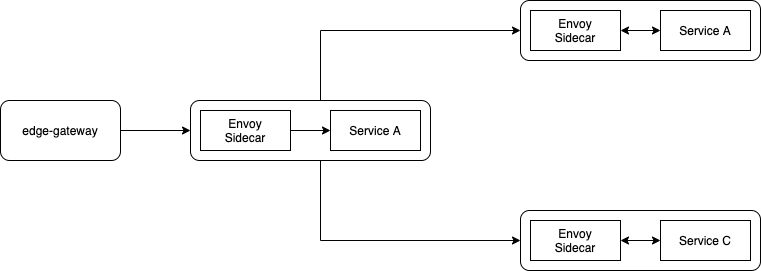

The diagram above was exported from draw.io. Its source (the exported page's mxGraphModel, read from the mxfile embedded in the PNG):
<mxGraphModel dx="1426" dy="803" grid="1" gridSize="10" guides="1" tooltips="1" connect="1" arrows="1" fold="1" page="1" pageScale="1" pageWidth="850" pageHeight="1100" math="0" shadow="0">
  <root>
    <mxCell id="0" />
    <mxCell id="1" parent="0" />
    <mxCell id="rAviboexSw_Ire_6f2bQ-3" style="edgeStyle=orthogonalEdgeStyle;rounded=0;orthogonalLoop=1;jettySize=auto;html=1;" edge="1" parent="1" source="rAviboexSw_Ire_6f2bQ-1" target="rAviboexSw_Ire_6f2bQ-2">
      <mxGeometry relative="1" as="geometry" />
    </mxCell>
    <mxCell id="rAviboexSw_Ire_6f2bQ-1" value="edge-gateway" style="rounded=1;whiteSpace=wrap;html=1;" vertex="1" parent="1">
      <mxGeometry x="40" y="290" width="120" height="60" as="geometry" />
    </mxCell>
    <mxCell id="rAviboexSw_Ire_6f2bQ-8" value="" style="group" vertex="1" connectable="0" parent="1">
      <mxGeometry x="230" y="290" width="240" height="60" as="geometry" />
    </mxCell>
    <mxCell id="rAviboexSw_Ire_6f2bQ-2" value="" style="rounded=1;whiteSpace=wrap;html=1;" vertex="1" parent="rAviboexSw_Ire_6f2bQ-8">
      <mxGeometry width="240" height="60" as="geometry" />
    </mxCell>
    <mxCell id="rAviboexSw_Ire_6f2bQ-4" value="Envoy&lt;br&gt;Sidecar" style="rounded=0;whiteSpace=wrap;html=1;" vertex="1" parent="rAviboexSw_Ire_6f2bQ-8">
      <mxGeometry x="10" y="10" width="90" height="40" as="geometry" />
    </mxCell>
    <mxCell id="rAviboexSw_Ire_6f2bQ-6" value="Service A" style="rounded=0;whiteSpace=wrap;html=1;" vertex="1" parent="rAviboexSw_Ire_6f2bQ-8">
      <mxGeometry x="140" y="10" width="90" height="40" as="geometry" />
    </mxCell>
    <mxCell id="rAviboexSw_Ire_6f2bQ-7" style="edgeStyle=orthogonalEdgeStyle;rounded=0;orthogonalLoop=1;jettySize=auto;html=1;" edge="1" parent="rAviboexSw_Ire_6f2bQ-8" source="rAviboexSw_Ire_6f2bQ-4" target="rAviboexSw_Ire_6f2bQ-6">
      <mxGeometry relative="1" as="geometry" />
    </mxCell>
    <mxCell id="rAviboexSw_Ire_6f2bQ-9" value="" style="group" vertex="1" connectable="0" parent="1">
      <mxGeometry x="560" y="190" width="240" height="60" as="geometry" />
    </mxCell>
    <mxCell id="rAviboexSw_Ire_6f2bQ-10" value="" style="rounded=1;whiteSpace=wrap;html=1;" vertex="1" parent="rAviboexSw_Ire_6f2bQ-9">
      <mxGeometry width="240" height="60" as="geometry" />
    </mxCell>
    <mxCell id="rAviboexSw_Ire_6f2bQ-11" value="Envoy&lt;br&gt;Sidecar" style="rounded=0;whiteSpace=wrap;html=1;" vertex="1" parent="rAviboexSw_Ire_6f2bQ-9">
      <mxGeometry x="10" y="10" width="90" height="40" as="geometry" />
    </mxCell>
    <mxCell id="rAviboexSw_Ire_6f2bQ-12" value="Service A" style="rounded=0;whiteSpace=wrap;html=1;" vertex="1" parent="rAviboexSw_Ire_6f2bQ-9">
      <mxGeometry x="140" y="10" width="90" height="40" as="geometry" />
    </mxCell>
    <mxCell id="rAviboexSw_Ire_6f2bQ-13" style="edgeStyle=orthogonalEdgeStyle;rounded=0;orthogonalLoop=1;jettySize=auto;html=1;startArrow=classic;startFill=1;" edge="1" parent="rAviboexSw_Ire_6f2bQ-9" source="rAviboexSw_Ire_6f2bQ-11" target="rAviboexSw_Ire_6f2bQ-12">
      <mxGeometry relative="1" as="geometry" />
    </mxCell>
    <mxCell id="rAviboexSw_Ire_6f2bQ-15" value="" style="group" vertex="1" connectable="0" parent="1">
      <mxGeometry x="560" y="400" width="240" height="60" as="geometry" />
    </mxCell>
    <mxCell id="rAviboexSw_Ire_6f2bQ-16" value="" style="rounded=1;whiteSpace=wrap;html=1;" vertex="1" parent="rAviboexSw_Ire_6f2bQ-15">
      <mxGeometry width="240" height="60" as="geometry" />
    </mxCell>
    <mxCell id="rAviboexSw_Ire_6f2bQ-17" value="Envoy&lt;br&gt;Sidecar" style="rounded=0;whiteSpace=wrap;html=1;" vertex="1" parent="rAviboexSw_Ire_6f2bQ-15">
      <mxGeometry x="10" y="10" width="90" height="40" as="geometry" />
    </mxCell>
    <mxCell id="rAviboexSw_Ire_6f2bQ-18" value="Service C" style="rounded=0;whiteSpace=wrap;html=1;" vertex="1" parent="rAviboexSw_Ire_6f2bQ-15">
      <mxGeometry x="140" y="10" width="90" height="40" as="geometry" />
    </mxCell>
    <mxCell id="rAviboexSw_Ire_6f2bQ-19" style="edgeStyle=orthogonalEdgeStyle;rounded=0;orthogonalLoop=1;jettySize=auto;html=1;startArrow=classic;startFill=1;" edge="1" parent="rAviboexSw_Ire_6f2bQ-15" source="rAviboexSw_Ire_6f2bQ-17" target="rAviboexSw_Ire_6f2bQ-18">
      <mxGeometry relative="1" as="geometry" />
    </mxCell>
    <mxCell id="rAviboexSw_Ire_6f2bQ-20" style="edgeStyle=orthogonalEdgeStyle;rounded=0;orthogonalLoop=1;jettySize=auto;html=1;entryX=0;entryY=0.5;entryDx=0;entryDy=0;" edge="1" parent="1" source="rAviboexSw_Ire_6f2bQ-2" target="rAviboexSw_Ire_6f2bQ-10">
      <mxGeometry relative="1" as="geometry">
        <Array as="points">
          <mxPoint x="360" y="220" />
        </Array>
      </mxGeometry>
    </mxCell>
    <mxCell id="rAviboexSw_Ire_6f2bQ-21" style="edgeStyle=orthogonalEdgeStyle;rounded=0;orthogonalLoop=1;jettySize=auto;html=1;entryX=0;entryY=0.5;entryDx=0;entryDy=0;" edge="1" parent="1" source="rAviboexSw_Ire_6f2bQ-2" target="rAviboexSw_Ire_6f2bQ-16">
      <mxGeometry relative="1" as="geometry">
        <Array as="points">
          <mxPoint x="360" y="430" />
        </Array>
      </mxGeometry>
    </mxCell>
  </root>
</mxGraphModel>